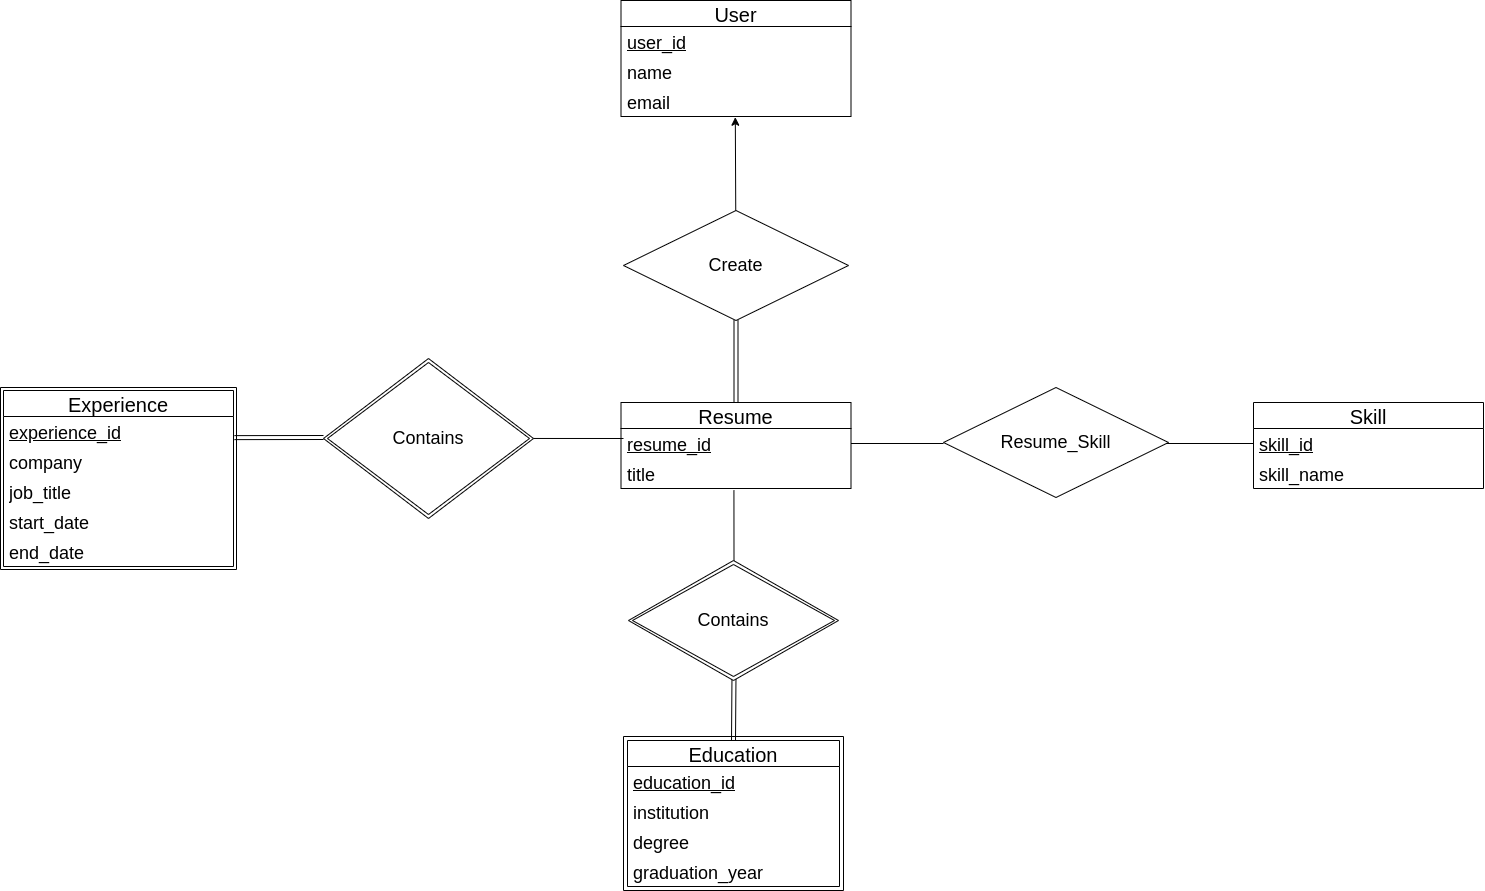

The diagram above was exported from draw.io. Its source (the exported page's mxGraphModel, read from the mxfile embedded in the PNG):
<mxGraphModel dx="2578" dy="1093" grid="1" gridSize="10" guides="1" tooltips="1" connect="1" arrows="1" fold="1" page="1" pageScale="1" pageWidth="850" pageHeight="1100" math="0" shadow="0">
  <root>
    <mxCell id="0" />
    <mxCell id="1" parent="0" />
    <mxCell id="prVh13tBz9s-qVXI40wO-1" value="User" style="swimlane;fontStyle=0;childLayout=stackLayout;horizontal=1;startSize=26;horizontalStack=0;resizeParent=1;resizeParentMax=0;resizeLast=0;collapsible=1;marginBottom=0;align=center;fontSize=20;" parent="1" vertex="1">
      <mxGeometry x="57.5" y="80" width="230" height="116" as="geometry" />
    </mxCell>
    <mxCell id="prVh13tBz9s-qVXI40wO-2" value="user_id" style="text;strokeColor=none;fillColor=none;spacingLeft=4;spacingRight=4;overflow=hidden;rotatable=0;points=[[0,0.5],[1,0.5]];portConstraint=eastwest;fontSize=18;whiteSpace=wrap;html=1;fontStyle=4" parent="prVh13tBz9s-qVXI40wO-1" vertex="1">
      <mxGeometry y="26" width="230" height="30" as="geometry" />
    </mxCell>
    <mxCell id="prVh13tBz9s-qVXI40wO-6" value="name" style="text;strokeColor=none;fillColor=none;spacingLeft=4;spacingRight=4;overflow=hidden;rotatable=0;points=[[0,0.5],[1,0.5]];portConstraint=eastwest;fontSize=18;whiteSpace=wrap;html=1;" parent="prVh13tBz9s-qVXI40wO-1" vertex="1">
      <mxGeometry y="56" width="230" height="30" as="geometry" />
    </mxCell>
    <mxCell id="prVh13tBz9s-qVXI40wO-7" value="email" style="text;strokeColor=none;fillColor=none;spacingLeft=4;spacingRight=4;overflow=hidden;rotatable=0;points=[[0,0.5],[1,0.5]];portConstraint=eastwest;fontSize=18;whiteSpace=wrap;html=1;" parent="prVh13tBz9s-qVXI40wO-1" vertex="1">
      <mxGeometry y="86" width="230" height="30" as="geometry" />
    </mxCell>
    <mxCell id="prVh13tBz9s-qVXI40wO-8" value="Resume" style="swimlane;fontStyle=0;childLayout=stackLayout;horizontal=1;startSize=26;horizontalStack=0;resizeParent=1;resizeParentMax=0;resizeLast=0;collapsible=1;marginBottom=0;align=center;fontSize=20;perimeterSpacing=0;" parent="1" vertex="1">
      <mxGeometry x="57.5" y="482" width="230" height="86" as="geometry" />
    </mxCell>
    <mxCell id="prVh13tBz9s-qVXI40wO-9" value="resume_id" style="text;strokeColor=none;fillColor=none;spacingLeft=4;spacingRight=4;overflow=hidden;rotatable=0;points=[[0,0.5],[1,0.5]];portConstraint=eastwest;fontSize=18;whiteSpace=wrap;html=1;fontStyle=4" parent="prVh13tBz9s-qVXI40wO-8" vertex="1">
      <mxGeometry y="26" width="230" height="30" as="geometry" />
    </mxCell>
    <mxCell id="prVh13tBz9s-qVXI40wO-10" value="title" style="text;strokeColor=none;fillColor=none;spacingLeft=4;spacingRight=4;overflow=hidden;rotatable=0;points=[[0,0.5],[1,0.5]];portConstraint=eastwest;fontSize=18;whiteSpace=wrap;html=1;" parent="prVh13tBz9s-qVXI40wO-8" vertex="1">
      <mxGeometry y="56" width="230" height="30" as="geometry" />
    </mxCell>
    <mxCell id="prVh13tBz9s-qVXI40wO-12" value="Skill" style="swimlane;fontStyle=0;childLayout=stackLayout;horizontal=1;startSize=26;horizontalStack=0;resizeParent=1;resizeParentMax=0;resizeLast=0;collapsible=1;marginBottom=0;align=center;fontSize=20;" parent="1" vertex="1">
      <mxGeometry x="690" y="482" width="230" height="86" as="geometry" />
    </mxCell>
    <mxCell id="prVh13tBz9s-qVXI40wO-13" value="skill_id" style="text;strokeColor=none;fillColor=none;spacingLeft=4;spacingRight=4;overflow=hidden;rotatable=0;points=[[0,0.5],[1,0.5]];portConstraint=eastwest;fontSize=18;whiteSpace=wrap;html=1;fontStyle=4" parent="prVh13tBz9s-qVXI40wO-12" vertex="1">
      <mxGeometry y="26" width="230" height="30" as="geometry" />
    </mxCell>
    <mxCell id="prVh13tBz9s-qVXI40wO-14" value="skill_name" style="text;strokeColor=none;fillColor=none;spacingLeft=4;spacingRight=4;overflow=hidden;rotatable=0;points=[[0,0.5],[1,0.5]];portConstraint=eastwest;fontSize=18;whiteSpace=wrap;html=1;" parent="prVh13tBz9s-qVXI40wO-12" vertex="1">
      <mxGeometry y="56" width="230" height="30" as="geometry" />
    </mxCell>
    <mxCell id="prVh13tBz9s-qVXI40wO-20" value="Experience" style="swimlane;fontStyle=0;childLayout=stackLayout;horizontal=1;startSize=26;horizontalStack=0;resizeParent=1;resizeParentMax=0;resizeLast=0;collapsible=1;marginBottom=0;align=center;fontSize=20;" parent="1" vertex="1">
      <mxGeometry x="-560" y="470" width="230" height="176" as="geometry" />
    </mxCell>
    <mxCell id="prVh13tBz9s-qVXI40wO-21" value="experience_id" style="text;strokeColor=none;fillColor=none;spacingLeft=4;spacingRight=4;overflow=hidden;rotatable=0;points=[[0,0.5],[1,0.5]];portConstraint=eastwest;fontSize=18;whiteSpace=wrap;html=1;fontStyle=4" parent="prVh13tBz9s-qVXI40wO-20" vertex="1">
      <mxGeometry y="26" width="230" height="30" as="geometry" />
    </mxCell>
    <mxCell id="prVh13tBz9s-qVXI40wO-22" value="company" style="text;strokeColor=none;fillColor=none;spacingLeft=4;spacingRight=4;overflow=hidden;rotatable=0;points=[[0,0.5],[1,0.5]];portConstraint=eastwest;fontSize=18;whiteSpace=wrap;html=1;" parent="prVh13tBz9s-qVXI40wO-20" vertex="1">
      <mxGeometry y="56" width="230" height="30" as="geometry" />
    </mxCell>
    <mxCell id="prVh13tBz9s-qVXI40wO-23" value="job_title" style="text;strokeColor=none;fillColor=none;spacingLeft=4;spacingRight=4;overflow=hidden;rotatable=0;points=[[0,0.5],[1,0.5]];portConstraint=eastwest;fontSize=18;whiteSpace=wrap;html=1;" parent="prVh13tBz9s-qVXI40wO-20" vertex="1">
      <mxGeometry y="86" width="230" height="30" as="geometry" />
    </mxCell>
    <mxCell id="prVh13tBz9s-qVXI40wO-24" value="start_date" style="text;strokeColor=none;fillColor=none;spacingLeft=4;spacingRight=4;overflow=hidden;rotatable=0;points=[[0,0.5],[1,0.5]];portConstraint=eastwest;fontSize=18;whiteSpace=wrap;html=1;" parent="prVh13tBz9s-qVXI40wO-20" vertex="1">
      <mxGeometry y="116" width="230" height="30" as="geometry" />
    </mxCell>
    <mxCell id="prVh13tBz9s-qVXI40wO-25" value="end_date" style="text;strokeColor=none;fillColor=none;spacingLeft=4;spacingRight=4;overflow=hidden;rotatable=0;points=[[0,0.5],[1,0.5]];portConstraint=eastwest;fontSize=18;whiteSpace=wrap;html=1;" parent="prVh13tBz9s-qVXI40wO-20" vertex="1">
      <mxGeometry y="146" width="230" height="30" as="geometry" />
    </mxCell>
    <mxCell id="prVh13tBz9s-qVXI40wO-31" value="" style="shape=link;html=1;rounded=0;exitX=0.5;exitY=1;exitDx=0;exitDy=0;entryX=0.5;entryY=0;entryDx=0;entryDy=0;strokeWidth=1;" parent="1" target="prVh13tBz9s-qVXI40wO-8" edge="1">
      <mxGeometry relative="1" as="geometry">
        <mxPoint x="172.5" y="400" as="sourcePoint" />
        <mxPoint x="320" y="430" as="targetPoint" />
      </mxGeometry>
    </mxCell>
    <mxCell id="prVh13tBz9s-qVXI40wO-32" value="" style="resizable=0;html=1;whiteSpace=wrap;align=right;verticalAlign=bottom;" parent="prVh13tBz9s-qVXI40wO-31" connectable="0" vertex="1">
      <mxGeometry x="1" relative="1" as="geometry" />
    </mxCell>
    <mxCell id="prVh13tBz9s-qVXI40wO-35" value="" style="endArrow=none;html=1;rounded=0;exitX=0;exitY=0.5;exitDx=0;exitDy=0;strokeWidth=1;entryX=1;entryY=0.5;entryDx=0;entryDy=0;" parent="1" target="prVh13tBz9s-qVXI40wO-9" edge="1">
      <mxGeometry relative="1" as="geometry">
        <mxPoint x="380" y="523" as="sourcePoint" />
        <mxPoint x="182" y="300" as="targetPoint" />
      </mxGeometry>
    </mxCell>
    <mxCell id="prVh13tBz9s-qVXI40wO-36" value="" style="endArrow=none;html=1;rounded=0;exitX=0;exitY=0.5;exitDx=0;exitDy=0;strokeWidth=1;" parent="1" source="prVh13tBz9s-qVXI40wO-13" edge="1">
      <mxGeometry relative="1" as="geometry">
        <mxPoint x="682" y="522.5" as="sourcePoint" />
        <mxPoint x="590" y="523" as="targetPoint" />
      </mxGeometry>
    </mxCell>
    <mxCell id="prVh13tBz9s-qVXI40wO-40" value="" style="swimlane;startSize=0;" parent="1" vertex="1">
      <mxGeometry x="60" y="816" width="220" height="154" as="geometry" />
    </mxCell>
    <mxCell id="prVh13tBz9s-qVXI40wO-16" value="Education" style="swimlane;fontStyle=0;childLayout=stackLayout;horizontal=1;startSize=26;horizontalStack=0;resizeParent=1;resizeParentMax=0;resizeLast=0;collapsible=1;marginBottom=0;align=center;fontSize=20;" parent="prVh13tBz9s-qVXI40wO-40" vertex="1">
      <mxGeometry x="4" y="4" width="212" height="146" as="geometry" />
    </mxCell>
    <mxCell id="prVh13tBz9s-qVXI40wO-17" value="education_id" style="text;strokeColor=none;fillColor=none;spacingLeft=4;spacingRight=4;overflow=hidden;rotatable=0;points=[[0,0.5],[1,0.5]];portConstraint=eastwest;fontSize=18;whiteSpace=wrap;html=1;fontStyle=4" parent="prVh13tBz9s-qVXI40wO-16" vertex="1">
      <mxGeometry y="26" width="212" height="30" as="geometry" />
    </mxCell>
    <mxCell id="prVh13tBz9s-qVXI40wO-18" value="institution" style="text;strokeColor=none;fillColor=none;spacingLeft=4;spacingRight=4;overflow=hidden;rotatable=0;points=[[0,0.5],[1,0.5]];portConstraint=eastwest;fontSize=18;whiteSpace=wrap;html=1;" parent="prVh13tBz9s-qVXI40wO-16" vertex="1">
      <mxGeometry y="56" width="212" height="30" as="geometry" />
    </mxCell>
    <mxCell id="prVh13tBz9s-qVXI40wO-19" value="degree" style="text;strokeColor=none;fillColor=none;spacingLeft=4;spacingRight=4;overflow=hidden;rotatable=0;points=[[0,0.5],[1,0.5]];portConstraint=eastwest;fontSize=18;whiteSpace=wrap;html=1;" parent="prVh13tBz9s-qVXI40wO-16" vertex="1">
      <mxGeometry y="86" width="212" height="30" as="geometry" />
    </mxCell>
    <mxCell id="prVh13tBz9s-qVXI40wO-26" value="graduation_year" style="text;strokeColor=none;fillColor=none;spacingLeft=4;spacingRight=4;overflow=hidden;rotatable=0;points=[[0,0.5],[1,0.5]];portConstraint=eastwest;fontSize=18;whiteSpace=wrap;html=1;" parent="prVh13tBz9s-qVXI40wO-16" vertex="1">
      <mxGeometry y="116" width="212" height="30" as="geometry" />
    </mxCell>
    <mxCell id="prVh13tBz9s-qVXI40wO-49" value="" style="swimlane;startSize=0;" parent="1" vertex="1">
      <mxGeometry x="-563" y="467" width="236" height="182" as="geometry" />
    </mxCell>
    <mxCell id="prVh13tBz9s-qVXI40wO-50" value="" style="shape=link;html=1;rounded=0;exitX=1.004;exitY=0.704;exitDx=0;exitDy=0;entryX=0;entryY=0.5;entryDx=0;entryDy=0;strokeWidth=1;exitPerimeter=0;" parent="1" source="prVh13tBz9s-qVXI40wO-21" edge="1">
      <mxGeometry relative="1" as="geometry">
        <mxPoint x="183" y="410" as="sourcePoint" />
        <mxPoint x="-240" y="517" as="targetPoint" />
      </mxGeometry>
    </mxCell>
    <mxCell id="prVh13tBz9s-qVXI40wO-51" value="" style="resizable=0;html=1;whiteSpace=wrap;align=right;verticalAlign=bottom;" parent="prVh13tBz9s-qVXI40wO-50" connectable="0" vertex="1">
      <mxGeometry x="1" relative="1" as="geometry" />
    </mxCell>
    <mxCell id="prVh13tBz9s-qVXI40wO-52" value="" style="endArrow=none;html=1;rounded=0;exitX=0.971;exitY=0.481;exitDx=0;exitDy=0;strokeWidth=1;exitPerimeter=0;" parent="1" edge="1">
      <mxGeometry relative="1" as="geometry">
        <mxPoint x="-36.090000000000146" y="517.9599999999998" as="sourcePoint" />
        <mxPoint x="60" y="518" as="targetPoint" />
      </mxGeometry>
    </mxCell>
    <mxCell id="prVh13tBz9s-qVXI40wO-53" value="" style="shape=link;html=1;rounded=0;entryX=0.5;entryY=1;entryDx=0;entryDy=0;strokeWidth=1;" parent="1" edge="1">
      <mxGeometry relative="1" as="geometry">
        <mxPoint x="170" y="820" as="sourcePoint" />
        <mxPoint x="170.5" y="754" as="targetPoint" />
      </mxGeometry>
    </mxCell>
    <mxCell id="prVh13tBz9s-qVXI40wO-54" value="" style="resizable=0;html=1;whiteSpace=wrap;align=right;verticalAlign=bottom;" parent="prVh13tBz9s-qVXI40wO-53" connectable="0" vertex="1">
      <mxGeometry x="1" relative="1" as="geometry" />
    </mxCell>
    <mxCell id="prVh13tBz9s-qVXI40wO-55" value="" style="endArrow=none;html=1;rounded=0;strokeWidth=1;entryX=0.491;entryY=1.054;entryDx=0;entryDy=0;exitX=0.5;exitY=0;exitDx=0;exitDy=0;entryPerimeter=0;" parent="1" target="prVh13tBz9s-qVXI40wO-10" edge="1">
      <mxGeometry relative="1" as="geometry">
        <mxPoint x="170.5" y="644" as="sourcePoint" />
        <mxPoint x="69" y="528" as="targetPoint" />
      </mxGeometry>
    </mxCell>
    <mxCell id="prVh13tBz9s-qVXI40wO-56" value="" style="endArrow=classic;html=1;rounded=0;entryX=0.497;entryY=1.024;entryDx=0;entryDy=0;entryPerimeter=0;" parent="1" target="prVh13tBz9s-qVXI40wO-7" edge="1">
      <mxGeometry width="50" height="50" relative="1" as="geometry">
        <mxPoint x="172.24464620546723" y="290.12483963288264" as="sourcePoint" />
        <mxPoint x="110" y="360" as="targetPoint" />
      </mxGeometry>
    </mxCell>
    <mxCell id="xaLVlJ10lduMXTjZy4I5-2" value="Contains" style="shape=rhombus;double=1;perimeter=rhombusPerimeter;whiteSpace=wrap;html=1;align=center;fontSize=18;" vertex="1" parent="1">
      <mxGeometry x="-240" y="438" width="210" height="160" as="geometry" />
    </mxCell>
    <mxCell id="xaLVlJ10lduMXTjZy4I5-3" value="Resume_Skill" style="shape=rhombus;perimeter=rhombusPerimeter;whiteSpace=wrap;html=1;align=center;fontSize=18;" vertex="1" parent="1">
      <mxGeometry x="380" y="467" width="225" height="110" as="geometry" />
    </mxCell>
    <mxCell id="xaLVlJ10lduMXTjZy4I5-4" value="Contains" style="shape=rhombus;double=1;perimeter=rhombusPerimeter;whiteSpace=wrap;html=1;align=center;fontSize=18;" vertex="1" parent="1">
      <mxGeometry x="65" y="640" width="210" height="120" as="geometry" />
    </mxCell>
    <mxCell id="xaLVlJ10lduMXTjZy4I5-5" value="Create" style="shape=rhombus;perimeter=rhombusPerimeter;whiteSpace=wrap;html=1;align=center;fontSize=18;" vertex="1" parent="1">
      <mxGeometry x="60" y="290" width="225" height="110" as="geometry" />
    </mxCell>
  </root>
</mxGraphModel>